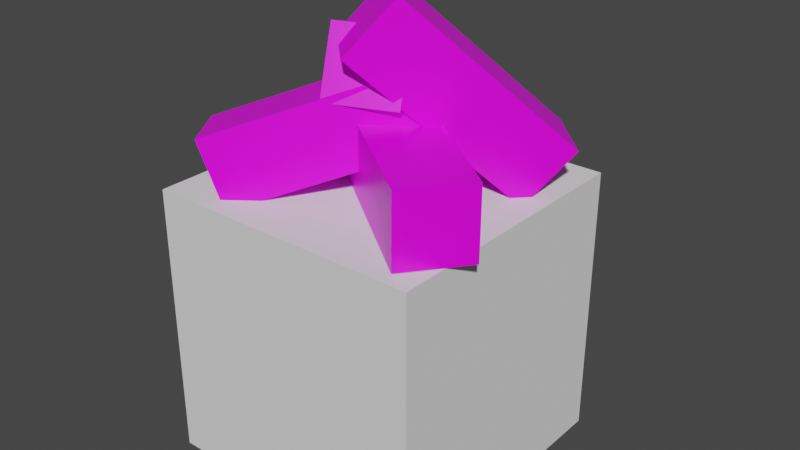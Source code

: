 # Source: campfire.blend  (saved by Blender 3.1.7; exported with 4.5.12 LTS)
import bpy
from mathutils import Matrix  # noqa: F401  (used for matrix-valued properties, if any)

bpy.ops.wm.read_factory_settings(use_empty=True)
scene = bpy.context.scene
scene.name = 'Scene'

# ---- collections
col_collection = bpy.data.collections.new('Collection'); scene.collection.children.link(col_collection)

# ---- images (referenced by path relative to the original .blend; pixels are not part of the script)
import os
ASSET_DIR = os.environ.get("B2B_ASSET_DIR", "")  # directory of the original .blend (textures are referenced by path, not embedded)
HERE = os.path.dirname(os.path.abspath(__file__))  # packed textures are extracted next to this script under _unpacked/

def load_image(name, relpath, width, height, colorspace="sRGB"):
    """Load a texture the original file referenced (path relative to the .blend, or extracted next to this script)."""
    p = next((c for c in (os.path.join(HERE, relpath), os.path.join(ASSET_DIR, relpath)) if relpath and os.path.exists(c)), "")
    if p:
        img = bpy.data.images.load(p, check_existing=True)
        img.name = name
    else:  # same state as the original file: an image datablock whose file is absent (Cycles renders it pink)
        img = bpy.data.images.new(name, width, height)
        img.source = "FILE"
        img.filepath = "//" + (relpath or name)
    img.colorspace_settings.name = colorspace
    return img
img_cicrev_campfire_png = load_image('cicrev_campfire.png', 'cicrev_campfire.png', 1024, 1024, 'sRGB')

# ---- materials (node trees are filled in below, after node groups)
mat_material = bpy.data.materials.new('Material')
mat_material.alpha_threshold = 0.0
mat_material.use_transparent_shadow = False
mat_material.line_color = (0.0, 0.0, 0.0, 1.0)

# ---- material node trees
mat_material.use_nodes = True; mat_material.node_tree.nodes.clear()
_N = mat_material.node_tree.nodes; _L = mat_material.node_tree.links
n0 = _N.new('ShaderNodeOutputMaterial'); n0.name = 'Material Output'; n0.location = (300, 300)
n1 = _N.new('ShaderNodeBsdfPrincipled'); n1.name = 'Principled BSDF'; n1.location = (10, 300)
n1.distribution = 'GGX'
n1.subsurface_method = 'RANDOM_WALK_SKIN'
n1.inputs[2].default_value = 0.4
n1.inputs[3].default_value = 1.45
n1.inputs[27].default_value = (0.0, 0.0, 0.0, 1.0)
n1.inputs[28].default_value = 1.0
n2 = _N.new('ShaderNodeTexImage'); n2.name = 'Image Texture'; n2.location = (-280, 280)
n2.image = img_cicrev_campfire_png
n2.interpolation = 'Closest'
_L.new(n1.outputs[0], n0.inputs[0])
_L.new(n2.outputs[0], n1.inputs[0])
n0.is_active_output = True

# ---- world
world_world = bpy.data.worlds.new('World'); scene.world = world_world
world_world.use_nodes = True; world_world.node_tree.nodes.clear()
_N = world_world.node_tree.nodes; _L = world_world.node_tree.links
n0 = _N.new('ShaderNodeOutputWorld'); n0.name = 'World Output'; n0.location = (300, 300)
n1 = _N.new('ShaderNodeBackground'); n1.name = 'Background'; n1.location = (10, 300)
n1.inputs[0].default_value = (0.05088, 0.05088, 0.05088, 1.0)
_L.new(n1.outputs[0], n0.inputs[0])
n0.is_active_output = True
world_world.color = (0.05088, 0.05088, 0.05088)
world_world.use_sun_shadow = False
world_world.sun_shadow_jitter_overblur = 0.0

# ---- meshes
me_cube = bpy.data.meshes.new('Cube')
me_cube.from_pydata([(-0.06667, 0.4026, -1.008), (1.122, -0.5118, -0.9959), (-0.3715, 0.006289, -1.004), (0.8175, -0.9081, -0.992), (1.121, -0.5063, -0.4959), (0.8167, -0.9026, -0.4921), (-0.0675, 0.4081, -0.508), (-0.3723, 0.0118, -0.5041), (0.5309, 0.02743, -0.5991), (-0.5784, -0.8601, -1.08), (0.231, 0.4252, -0.6412), (-0.8784, -0.4623, -1.123), (-0.731, -0.9252, -0.6088), (-1.031, -0.5274, -0.6509), (0.3784, -0.03769, -0.1274), (0.07837, 0.3601, -0.1695), (-0.1406, -0.4367, -0.3712), (-0.7262, 0.7612, -1.058), (0.3117, -0.2242, -0.386), (-0.2739, 0.9738, -1.073), (-0.8117, 0.9742, -0.614), (-0.3594, 1.187, -0.6288), (-0.2261, -0.2238, 0.07306), (0.2262, -0.01119, 0.05823), (-0.3073, -0.09153, -0.05047), (0.4601, 0.7115, -1.059), (0.04712, -0.444, -0.06146), (0.8145, 0.3589, -1.07), (0.7029, 0.944, -0.6885), (1.057, 0.5915, -0.6995), (-0.06451, 0.1411, 0.3196), (0.2899, -0.2115, 0.3086)], [], [(1, 4, 5, 3), (3, 5, 7, 2), (2, 0, 1, 3), (0, 6, 4, 1), (2, 7, 6, 0), (4, 6, 7, 5), (9, 12, 13, 11), (11, 13, 15, 10), (10, 8, 9, 11), (8, 14, 12, 9), (10, 15, 14, 8), (12, 14, 15, 13), (17, 20, 21, 19), (19, 21, 23, 18), (18, 16, 17, 19), (16, 22, 20, 17), (18, 23, 22, 16), (20, 22, 23, 21), (25, 28, 29, 27), (27, 29, 31, 26), (26, 24, 25, 27), (24, 30, 28, 25), (26, 31, 30, 24), (28, 30, 31, 29)])
_uv = me_cube.uv_layers.new(name='UVMap')
_uv.uv.foreach_set('vector', [1.0, 0.25, 1.0, 0.5, 0.75, 0.5, 0.75, 0.25, 1.0, 0.0, 1.0, 0.25, 0.25, 0.25, 0.25, 0.0, 0.75, 0.0, 0.75, 0.25, 0.0, 0.25, 0.0, 0.0, 0.25, 0.25, 0.25, 0.0, 1.0, 0.0, 1.0, 0.25, 1.0, 0.25, 1.0, 0.5, 0.75, 0.5, 0.75, 0.25, 0.0, 0.0, 0.75, 0.0, 0.75, 0.25, 0.0, 0.25, 1.0, 0.25, 1.0, 0.5, 0.75, 0.5, 0.75, 0.25, 1.0, 0.0, 1.0, 0.25, 0.25, 0.25, 0.25, 0.0, 0.75, 0.0, 0.75, 0.25, 0.0, 0.25, 0.0, 0.0, 0.25, 0.25, 0.25, 0.0, 1.0, 0.0, 1.0, 0.25, 1.0, 0.25, 1.0, 0.5, 0.75, 0.5, 0.75, 0.25, 0.0, 0.0, 0.75, 0.0, 0.75, 0.25, 0.0, 0.25, 1.0, 0.25, 1.0, 0.5, 0.75, 0.5, 0.75, 0.25, 1.0, 0.0, 1.0, 0.25, 0.25, 0.25, 0.25, 0.0, 0.75, 0.0, 0.75, 0.25, 0.0, 0.25, 0.0, 0.0, 0.25, 0.25, 0.25, 0.0, 1.0, 0.0, 1.0, 0.25, 1.0, 0.25, 1.0, 0.5, 0.75, 0.5, 0.75, 0.25, 0.0, 0.0, 0.75, 0.0, 0.75, 0.25, 0.0, 0.25, 1.0, 0.25, 1.0, 0.5, 0.75, 0.5, 0.75, 0.25, 1.0, 0.0, 1.0, 0.25, 0.25, 0.25, 0.25, 0.0, 0.75, 0.0, 0.75, 0.25, 0.0, 0.25, 0.0, 0.0, 0.25, 0.25, 0.25, 0.0, 1.0, 0.0, 1.0, 0.25, 1.0, 0.25, 1.0, 0.5, 0.75, 0.5, 0.75, 0.25, 0.0, 0.0, 0.75, 0.0, 0.75, 0.25, 0.0, 0.25])
me_cube.materials.append(mat_material)
me_cube.use_remesh_preserve_volume = False
me_cube.use_remesh_preserve_attributes = False
me_cube.use_mirror_vertex_groups = False
me_cube.update()
me_cube_003 = bpy.data.meshes.new('Cube.003')
me_cube_003.from_pydata([(-1.0, -1.0, -1.0), (-1.0, -1.0, 1.0), (-1.0, 1.0, -1.0), (-1.0, 1.0, 1.0), (1.0, -1.0, -1.0), (1.0, -1.0, 1.0), (1.0, 1.0, -1.0), (1.0, 1.0, 1.0)], [], [(0, 1, 3, 2), (2, 3, 7, 6), (6, 7, 5, 4), (4, 5, 1, 0), (2, 6, 4, 0), (7, 3, 1, 5)])
_uv = me_cube_003.uv_layers.new(name='UVMap')
_uv.uv.foreach_set('vector', [0.375, 0.0, 0.625, 0.0, 0.625, 0.25, 0.375, 0.25, 0.375, 0.25, 0.625, 0.25, 0.625, 0.5, 0.375, 0.5, 0.375, 0.5, 0.625, 0.5, 0.625, 0.75, 0.375, 0.75, 0.375, 0.75, 0.625, 0.75, 0.625, 1.0, 0.375, 1.0, 0.125, 0.5, 0.375, 0.5, 0.375, 0.75, 0.125, 0.75, 0.625, 0.5, 0.875, 0.5, 0.875, 0.75, 0.625, 0.75])
me_cube_003.use_remesh_fix_poles = True
me_cube_003.use_remesh_preserve_attributes = False
me_cube_003.update()

# ---- objects
ob_cube = bpy.data.objects.new('Cube', me_cube)
ob_cube_001 = bpy.data.objects.new('Cube.001', me_cube_003)

# ---- transforms, parenting, visibility, modifiers, constraints
ob_cube.location = (0.0, 0.0, 0.0)
ob_cube.lock_rotations_4d = False
ob_cube.empty_display_type = 'ARROWS'
ob_cube.lineart.crease_threshold = 0.0
ob_cube_001.location = (0.0, 0.0, -2.0)

# ---- collection membership
col_collection.objects.link(ob_cube)
col_collection.objects.link(ob_cube_001)

# ---- scene / render settings (as saved in the file)
scene.frame_start = 1; scene.frame_end = 250; scene.frame_set(1)
scene.render.engine = 'BLENDER_EEVEE_NEXT'
scene.cycles.sampling_pattern = 'TABULATED_SOBOL'
scene.cycles.use_light_tree = False
scene.view_settings.view_transform = 'Filmic'
bpy.context.view_layer.update()

# ---- added for rendering (the .blend has no active camera and no usable light): camera, sun
cam_auto = bpy.data.cameras.new('AutoCamera')
cam_auto.lens = 50.0
cam_auto.sensor_width = 36.0
cam_auto.clip_end = 1000.0
ob_auto_camera = bpy.data.objects.new('AutoCamera', cam_auto)
scene.collection.objects.link(ob_auto_camera)
ob_auto_camera.location = (4.2285, -4.92599, 2.00604)
ob_auto_camera.rotation_euler = (1.09748, -7.21219e-08, 0.694738)
scene.camera = ob_auto_camera
light_auto_sun = bpy.data.lights.new('AutoSun', 'SUN')
light_auto_sun.energy = 3.0
light_auto_sun.angle = 0.0523599
ob_auto_sun = bpy.data.objects.new('AutoSun', light_auto_sun)
scene.collection.objects.link(ob_auto_sun)
ob_auto_sun.rotation_euler = (0.872665, 0.174533, 0.523599)
bpy.context.view_layer.update()
